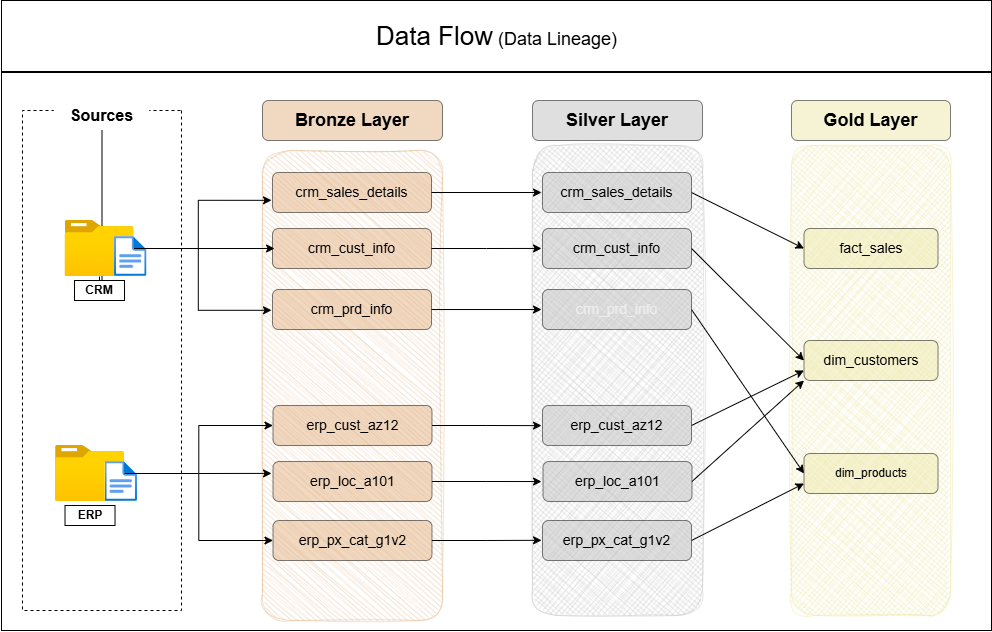

The diagram above was exported from draw.io. Its source (the exported page's mxGraphModel, read from the mxfile embedded in the PNG):
<mxGraphModel dx="1761" dy="631" grid="1" gridSize="10" guides="1" tooltips="1" connect="1" arrows="1" fold="1" page="1" pageScale="1" pageWidth="827" pageHeight="1169" math="0" shadow="0">
  <root>
    <mxCell id="0" />
    <mxCell id="1" parent="0" />
    <mxCell id="4meAo5Eg2LcCygSQFsXU-2" parent="1" style="rounded=0;whiteSpace=wrap;html=1;fillColor=light-dark(#FFFFFF,#FFFFFF);strokeColor=light-dark(#000000,#000000);" value="" vertex="1">
      <mxGeometry height="630" width="990" x="-10" y="160" as="geometry" />
    </mxCell>
    <mxCell id="4meAo5Eg2LcCygSQFsXU-3" parent="1" style="rounded=0;whiteSpace=wrap;html=1;rotation=90;dashed=1;strokeColor=light-dark(#000000,#000000);fillColor=light-dark(#FFFFFF,#FFFFFF);" value="" vertex="1">
      <mxGeometry height="159" width="500" x="-159.5" y="440.5" as="geometry" />
    </mxCell>
    <mxCell id="4meAo5Eg2LcCygSQFsXU-5" parent="1" style="rounded=1;whiteSpace=wrap;html=1;rotation=90;fillColor=light-dark(#C0C0C0,#C0C0C0);strokeColor=light-dark(#C0C0C0,#C0C0C0);sketch=1;curveFitting=1;jiggle=2;opacity=40;fillStyle=cross-hatch;" value="" vertex="1">
      <mxGeometry height="170" width="470" x="371" y="455" as="geometry" />
    </mxCell>
    <mxCell id="4meAo5Eg2LcCygSQFsXU-6" parent="1" style="rounded=1;whiteSpace=wrap;html=1;rotation=90;fillColor=light-dark(#EEE8AA,#EEE8AA);strokeColor=light-dark(#EEE8AA,#EEE8AA);sketch=1;curveFitting=1;jiggle=2;fillStyle=cross-hatch;opacity=50;" value="" vertex="1">
      <mxGeometry height="159" width="470" x="624.5" y="460.5" as="geometry" />
    </mxCell>
    <mxCell id="4meAo5Eg2LcCygSQFsXU-7" parent="1" style="rounded=1;whiteSpace=wrap;html=1;fillColor=light-dark(#E1B284,#E1B284);strokeColor=light-dark(#000000,#000000);opacity=50;" value="&lt;b&gt;&lt;font style=&quot;font-size: 18px; color: light-dark(rgb(0, 0, 0), rgb(0, 0, 0));&quot;&gt;Bronze Layer&lt;/font&gt;&lt;/b&gt;" vertex="1">
      <mxGeometry height="40" width="180" x="251" y="260" as="geometry" />
    </mxCell>
    <mxCell id="4meAo5Eg2LcCygSQFsXU-10" parent="1" style="rounded=1;whiteSpace=wrap;html=1;rotation=90;strokeColor=light-dark(#E1B284,#E1B284);fillColor=light-dark(#E1B284,#E1B284);labelBackgroundColor=light-dark(#E1B284,#E1B284);labelBorderColor=light-dark(#E1B284,#E1B284);fontColor=none;noLabel=1;opacity=40;fillStyle=hatch;shadow=0;sketch=1;curveFitting=1;jiggle=2;" value="" vertex="1">
      <mxGeometry height="180" width="470" x="106" y="455" as="geometry" />
    </mxCell>
    <mxCell id="4meAo5Eg2LcCygSQFsXU-49" edge="1" parent="1" source="4meAo5Eg2LcCygSQFsXU-11" style="edgeStyle=orthogonalEdgeStyle;rounded=0;orthogonalLoop=1;jettySize=auto;html=1;" target="4meAo5Eg2LcCygSQFsXU-3" value="">
      <mxGeometry relative="1" as="geometry" />
    </mxCell>
    <mxCell id="4meAo5Eg2LcCygSQFsXU-11" parent="1" style="image;aspect=fixed;html=1;points=[];align=center;fontSize=12;image=img/lib/azure2/general/Folder_Blank.svg;" value="" vertex="1">
      <mxGeometry height="56.00000000000001" width="69" x="53.52" y="380" as="geometry" />
    </mxCell>
    <mxCell id="4meAo5Eg2LcCygSQFsXU-53" edge="1" parent="1" source="4meAo5Eg2LcCygSQFsXU-12" style="edgeStyle=orthogonalEdgeStyle;rounded=0;orthogonalLoop=1;jettySize=auto;html=1;entryX=0;entryY=0.5;entryDx=0;entryDy=0;strokeColor=light-dark(#000000,#000000);" target="4meAo5Eg2LcCygSQFsXU-22">
      <mxGeometry relative="1" as="geometry" />
    </mxCell>
    <mxCell id="4meAo5Eg2LcCygSQFsXU-54" edge="1" parent="1" source="4meAo5Eg2LcCygSQFsXU-12" style="edgeStyle=orthogonalEdgeStyle;rounded=0;orthogonalLoop=1;jettySize=auto;html=1;entryX=0;entryY=0.5;entryDx=0;entryDy=0;strokeColor=light-dark(#000000,#000000);" target="4meAo5Eg2LcCygSQFsXU-20">
      <mxGeometry relative="1" as="geometry" />
    </mxCell>
    <mxCell id="4meAo5Eg2LcCygSQFsXU-12" parent="1" style="image;aspect=fixed;html=1;points=[];align=center;fontSize=12;image=img/lib/azure2/general/Folder_Blank.svg;" value="" vertex="1">
      <mxGeometry height="56.00000000000001" width="69" x="44.019999999999996" y="605" as="geometry" />
    </mxCell>
    <mxCell id="4meAo5Eg2LcCygSQFsXU-13" parent="1" style="image;aspect=fixed;html=1;points=[];align=center;fontSize=12;image=img/lib/azure2/general/File.svg;" value="" vertex="1">
      <mxGeometry height="40" width="32.46" x="103.02" y="396" as="geometry" />
    </mxCell>
    <mxCell id="4meAo5Eg2LcCygSQFsXU-14" parent="1" style="image;aspect=fixed;html=1;points=[];align=center;fontSize=12;image=img/lib/azure2/general/File.svg;" value="" vertex="1">
      <mxGeometry height="40" width="32.46" x="93.52" y="621" as="geometry" />
    </mxCell>
    <mxCell id="4meAo5Eg2LcCygSQFsXU-15" parent="1" style="rounded=0;whiteSpace=wrap;html=1;fillColor=light-dark(#FFFFFF,#FFFFFF);" value="&lt;span style=&quot;color: light-dark(rgb(0, 0, 0), rgb(0, 0, 0));&quot;&gt;&lt;b&gt;CRM&lt;/b&gt;&lt;/span&gt;" vertex="1">
      <mxGeometry height="20" width="50" x="63.02" y="440" as="geometry" />
    </mxCell>
    <mxCell id="4meAo5Eg2LcCygSQFsXU-16" parent="1" style="rounded=0;whiteSpace=wrap;html=1;fillColor=light-dark(#FFFFFF,#FFFFFF);" value="&lt;span style=&quot;color: light-dark(rgb(0, 0, 0), rgb(0, 0, 0));&quot;&gt;&lt;b&gt;ERP&lt;/b&gt;&lt;/span&gt;" vertex="1">
      <mxGeometry height="20" width="50" x="53.519999999999996" y="665" as="geometry" />
    </mxCell>
    <mxCell id="4meAo5Eg2LcCygSQFsXU-17" parent="1" style="rounded=1;whiteSpace=wrap;html=1;fillColor=light-dark(#E1B284,#E1B284);gradientColor=none;opacity=50;strokeColor=light-dark(#000000,#000000);" value="&lt;span style=&quot;color: light-dark(rgb(0, 0, 0), rgb(0, 0, 0));&quot;&gt;&lt;font style=&quot;font-size: 14px;&quot;&gt;crm_sales_details&lt;/font&gt;&lt;/span&gt;" vertex="1">
      <mxGeometry height="40" width="159" x="261" y="332" as="geometry" />
    </mxCell>
    <mxCell id="4meAo5Eg2LcCygSQFsXU-18" parent="1" style="rounded=1;whiteSpace=wrap;html=1;fillColor=light-dark(#E1B284,#E1B284);gradientColor=none;opacity=50;strokeColor=light-dark(#000000,#000000);" value="&lt;span style=&quot;font-size: 14px; color: light-dark(rgb(0, 0, 0), rgb(0, 0, 0));&quot;&gt;crm_cust_info&lt;/span&gt;" vertex="1">
      <mxGeometry height="40" width="159" x="261" y="388" as="geometry" />
    </mxCell>
    <mxCell id="4meAo5Eg2LcCygSQFsXU-19" parent="1" style="rounded=1;whiteSpace=wrap;html=1;fillColor=light-dark(#E1B284,#E1B284);gradientColor=none;opacity=50;strokeColor=light-dark(#000000,#000000);" value="&lt;span style=&quot;font-size: 14px; color: light-dark(rgb(0, 0, 0), rgb(0, 0, 0));&quot;&gt;crm_prd_info&lt;/span&gt;" vertex="1">
      <mxGeometry height="40" width="159" x="261" y="449" as="geometry" />
    </mxCell>
    <mxCell id="4meAo5Eg2LcCygSQFsXU-20" parent="1" style="rounded=1;whiteSpace=wrap;html=1;fillColor=light-dark(#E1B284,#E1B284);gradientColor=none;opacity=50;strokeColor=light-dark(#000000,#000000);" value="&lt;span style=&quot;font-size: 14px; color: light-dark(rgb(0, 0, 0), rgb(0, 0, 0));&quot;&gt;erp_px_cat_g1v2&lt;/span&gt;" vertex="1">
      <mxGeometry height="40" width="159" x="261.5" y="680" as="geometry" />
    </mxCell>
    <mxCell id="4meAo5Eg2LcCygSQFsXU-21" parent="1" style="rounded=1;whiteSpace=wrap;html=1;fillColor=light-dark(#E1B284,#E1B284);gradientColor=none;opacity=50;strokeColor=light-dark(#000000,#000000);" value="&lt;span style=&quot;font-size: 14px; color: light-dark(rgb(0, 0, 0), rgb(0, 0, 0));&quot;&gt;erp_loc_a101&lt;/span&gt;" vertex="1">
      <mxGeometry height="40" width="159" x="261.5" y="621" as="geometry" />
    </mxCell>
    <mxCell id="4meAo5Eg2LcCygSQFsXU-22" parent="1" style="rounded=1;whiteSpace=wrap;html=1;fillColor=light-dark(#E1B284,#E1B284);gradientColor=none;opacity=50;strokeColor=light-dark(#000000,#000000);" value="&lt;span style=&quot;font-size: 14px; color: light-dark(rgb(0, 0, 0), rgb(0, 0, 0));&quot;&gt;erp_cust_az12&lt;/span&gt;" vertex="1">
      <mxGeometry height="40" width="159" x="261.5" y="565" as="geometry" />
    </mxCell>
    <mxCell id="4meAo5Eg2LcCygSQFsXU-23" parent="1" style="rounded=1;whiteSpace=wrap;html=1;fillColor=light-dark(#C0C0C0,#C0C0C0);strokeColor=light-dark(#000000,#000000);opacity=50;" value="&lt;b&gt;&lt;font style=&quot;font-size: 18px; color: light-dark(rgb(0, 0, 0), rgb(0, 0, 0));&quot;&gt;Silver Layer&lt;/font&gt;&lt;/b&gt;" vertex="1">
      <mxGeometry height="40" width="170" x="521" y="260" as="geometry" />
    </mxCell>
    <mxCell id="4meAo5Eg2LcCygSQFsXU-24" parent="1" style="rounded=1;whiteSpace=wrap;html=1;fillColor=light-dark(#EEE8AA,#EEE8AA);strokeColor=light-dark(#000000,#000000);opacity=50;" value="&lt;b&gt;&lt;font style=&quot;font-size: 18px; color: light-dark(rgb(0, 0, 0), rgb(0, 0, 0));&quot;&gt;Gold Layer&lt;/font&gt;&lt;/b&gt;" vertex="1">
      <mxGeometry height="40" width="159" x="780" y="260" as="geometry" />
    </mxCell>
    <mxCell id="4meAo5Eg2LcCygSQFsXU-72" edge="1" parent="1" source="4meAo5Eg2LcCygSQFsXU-25" style="rounded=0;orthogonalLoop=1;jettySize=auto;html=1;entryX=0;entryY=0.5;entryDx=0;entryDy=0;elbow=vertical;exitX=1;exitY=0.5;exitDx=0;exitDy=0;strokeColor=light-dark(#000000,#000000);" target="4meAo5Eg2LcCygSQFsXU-31">
      <mxGeometry relative="1" as="geometry" />
    </mxCell>
    <mxCell id="4meAo5Eg2LcCygSQFsXU-25" parent="1" style="rounded=1;whiteSpace=wrap;html=1;fillColor=light-dark(#C0C0C0,#C0C0C0);gradientColor=none;opacity=50;strokeColor=light-dark(#000000,#000000);" value="&lt;span style=&quot;font-size: 14px; color: light-dark(rgb(0, 0, 0), rgb(0, 0, 0));&quot;&gt;crm_sales_details&lt;/span&gt;" vertex="1">
      <mxGeometry height="40" width="149" x="531" y="332" as="geometry" />
    </mxCell>
    <mxCell id="4meAo5Eg2LcCygSQFsXU-73" edge="1" parent="1" source="4meAo5Eg2LcCygSQFsXU-26" style="rounded=0;orthogonalLoop=1;jettySize=auto;html=1;entryX=0;entryY=0.5;entryDx=0;entryDy=0;exitX=1;exitY=0.5;exitDx=0;exitDy=0;strokeColor=light-dark(#000000,#000000);" target="4meAo5Eg2LcCygSQFsXU-33">
      <mxGeometry relative="1" as="geometry" />
    </mxCell>
    <mxCell id="4meAo5Eg2LcCygSQFsXU-26" parent="1" style="rounded=1;whiteSpace=wrap;html=1;fillColor=light-dark(#C0C0C0,#C0C0C0);gradientColor=none;opacity=50;strokeColor=light-dark(#000000,#000000);" value="&lt;span style=&quot;font-size: 14px; color: light-dark(rgb(0, 0, 0), rgb(0, 0, 0));&quot;&gt;crm_cust_info&lt;/span&gt;" vertex="1">
      <mxGeometry height="40" width="149" x="531" y="388" as="geometry" />
    </mxCell>
    <mxCell id="4meAo5Eg2LcCygSQFsXU-74" edge="1" parent="1" source="4meAo5Eg2LcCygSQFsXU-27" style="rounded=0;orthogonalLoop=1;jettySize=auto;html=1;entryX=0;entryY=0.5;entryDx=0;entryDy=0;exitX=1;exitY=0.5;exitDx=0;exitDy=0;strokeColor=light-dark(#000000,#000000);" target="4meAo5Eg2LcCygSQFsXU-35">
      <mxGeometry relative="1" as="geometry" />
    </mxCell>
    <mxCell id="4meAo5Eg2LcCygSQFsXU-27" parent="1" style="rounded=1;whiteSpace=wrap;html=1;fillColor=light-dark(#C0C0C0,#C0C0C0);gradientColor=none;opacity=50;strokeColor=light-dark(#000000,#000000);" value="&lt;span style=&quot;color: rgb(237, 237, 237); font-size: 14px;&quot;&gt;crm_prd_info&lt;/span&gt;" vertex="1">
      <mxGeometry height="40" width="149" x="531" y="449" as="geometry" />
    </mxCell>
    <mxCell id="4meAo5Eg2LcCygSQFsXU-77" edge="1" parent="1" source="4meAo5Eg2LcCygSQFsXU-28" style="rounded=0;orthogonalLoop=1;jettySize=auto;html=1;entryX=0;entryY=0.75;entryDx=0;entryDy=0;exitX=1;exitY=0.5;exitDx=0;exitDy=0;strokeColor=light-dark(#000000,#000000);" target="4meAo5Eg2LcCygSQFsXU-35">
      <mxGeometry relative="1" as="geometry" />
    </mxCell>
    <mxCell id="4meAo5Eg2LcCygSQFsXU-28" parent="1" style="rounded=1;whiteSpace=wrap;html=1;fillColor=light-dark(#C0C0C0,#C0C0C0);gradientColor=none;opacity=50;strokeColor=light-dark(#000000,#000000);" value="&lt;span style=&quot;font-size: 14px; color: light-dark(rgb(0, 0, 0), rgb(0, 0, 0));&quot;&gt;erp_px_cat_g1v2&lt;/span&gt;" vertex="1">
      <mxGeometry height="40" width="149" x="531" y="680" as="geometry" />
    </mxCell>
    <mxCell id="4meAo5Eg2LcCygSQFsXU-76" edge="1" parent="1" source="4meAo5Eg2LcCygSQFsXU-29" style="rounded=0;orthogonalLoop=1;jettySize=auto;html=1;entryX=0;entryY=1;entryDx=0;entryDy=0;exitX=1;exitY=0.5;exitDx=0;exitDy=0;strokeColor=light-dark(#000000,#000000);" target="4meAo5Eg2LcCygSQFsXU-33">
      <mxGeometry relative="1" as="geometry" />
    </mxCell>
    <mxCell id="4meAo5Eg2LcCygSQFsXU-29" parent="1" style="rounded=1;whiteSpace=wrap;html=1;fillColor=light-dark(#C0C0C0,#C0C0C0);gradientColor=none;opacity=50;strokeColor=light-dark(#000000,#000000);" value="&lt;span style=&quot;font-size: 14px; color: light-dark(rgb(0, 0, 0), rgb(0, 0, 0));&quot;&gt;erp_loc_a101&lt;/span&gt;" vertex="1">
      <mxGeometry height="40" width="149" x="531.5" y="621" as="geometry" />
    </mxCell>
    <mxCell id="4meAo5Eg2LcCygSQFsXU-75" edge="1" parent="1" source="4meAo5Eg2LcCygSQFsXU-30" style="rounded=0;orthogonalLoop=1;jettySize=auto;html=1;entryX=0;entryY=0.75;entryDx=0;entryDy=0;exitX=1;exitY=0.5;exitDx=0;exitDy=0;strokeColor=light-dark(#000000,#000000);" target="4meAo5Eg2LcCygSQFsXU-33">
      <mxGeometry relative="1" as="geometry" />
    </mxCell>
    <mxCell id="4meAo5Eg2LcCygSQFsXU-30" parent="1" style="rounded=1;whiteSpace=wrap;html=1;fillColor=light-dark(#C0C0C0,#C0C0C0);gradientColor=none;opacity=50;strokeColor=light-dark(#000000,#000000);" value="&lt;span style=&quot;font-size: 14px; color: light-dark(rgb(0, 0, 0), rgb(0, 0, 0));&quot;&gt;erp_cust_az12&lt;/span&gt;" vertex="1">
      <mxGeometry height="40" width="149" x="531" y="565" as="geometry" />
    </mxCell>
    <mxCell id="4meAo5Eg2LcCygSQFsXU-31" parent="1" style="rounded=1;whiteSpace=wrap;html=1;fillColor=light-dark(#EEE8AA,#EEE8AA);gradientColor=none;strokeColor=light-dark(#000000,#000000);opacity=50;" value="&lt;font style=&quot;font-size: 14px; color: light-dark(rgb(0, 0, 0), rgb(0, 0, 0));&quot;&gt;fact_sales&lt;/font&gt;" vertex="1">
      <mxGeometry height="40" width="134" x="792.5" y="388" as="geometry" />
    </mxCell>
    <mxCell id="4meAo5Eg2LcCygSQFsXU-33" parent="1" style="rounded=1;whiteSpace=wrap;html=1;fillColor=light-dark(#EEE8AA,#EEE8AA);gradientColor=none;strokeColor=light-dark(#000000,#000000);opacity=50;" value="&lt;font style=&quot;font-size: 14px; color: light-dark(rgb(0, 0, 0), rgb(0, 0, 0));&quot;&gt;dim_customers&lt;/font&gt;" vertex="1">
      <mxGeometry height="40" width="134" x="792.5" y="500" as="geometry" />
    </mxCell>
    <mxCell id="4meAo5Eg2LcCygSQFsXU-35" parent="1" style="rounded=1;whiteSpace=wrap;html=1;fillColor=light-dark(#EEE8AA,#EEE8AA);gradientColor=none;strokeColor=light-dark(#000000,#000000);opacity=50;" value="&lt;span style=&quot;color: light-dark(rgb(0, 0, 0), rgb(0, 0, 0));&quot;&gt;dim_products&lt;/span&gt;" vertex="1">
      <mxGeometry height="40" width="134" x="792.5" y="613" as="geometry" />
    </mxCell>
    <mxCell id="4meAo5Eg2LcCygSQFsXU-37" parent="1" style="rounded=0;whiteSpace=wrap;html=1;fillColor=light-dark(#FFFFFF,#FFFFFF);strokeColor=none;" value="&lt;b&gt;&lt;font style=&quot;font-size: 16px; color: light-dark(rgb(0, 0, 0), rgb(0, 0, 0));&quot;&gt;Sources&lt;/font&gt;&lt;/b&gt;" vertex="1">
      <mxGeometry height="30" width="95.48" x="42.76" y="260" as="geometry" />
    </mxCell>
    <mxCell id="4meAo5Eg2LcCygSQFsXU-47" edge="1" parent="1" style="edgeStyle=orthogonalEdgeStyle;rounded=0;orthogonalLoop=1;jettySize=auto;html=1;entryX=0.497;entryY=0.5;entryDx=0;entryDy=0;entryPerimeter=0;strokeColor=light-dark(#000000,#000000);startSize=6;endSize=6;">
      <mxGeometry relative="1" as="geometry">
        <mxPoint x="141" y="408" as="sourcePoint" />
        <mxPoint x="263.02300000000014" y="408" as="targetPoint" />
      </mxGeometry>
    </mxCell>
    <mxCell id="4meAo5Eg2LcCygSQFsXU-52" edge="1" parent="1" source="4meAo5Eg2LcCygSQFsXU-12" style="edgeStyle=orthogonalEdgeStyle;rounded=0;orthogonalLoop=1;jettySize=auto;html=1;entryX=0.687;entryY=0.95;entryDx=0;entryDy=0;entryPerimeter=0;strokeColor=light-dark(#000000,#000000);" target="4meAo5Eg2LcCygSQFsXU-10">
      <mxGeometry relative="1" as="geometry" />
    </mxCell>
    <mxCell id="4meAo5Eg2LcCygSQFsXU-55" edge="1" parent="1" source="4meAo5Eg2LcCygSQFsXU-11" style="edgeStyle=orthogonalEdgeStyle;rounded=0;orthogonalLoop=1;jettySize=auto;html=1;entryX=0.106;entryY=0.95;entryDx=0;entryDy=0;entryPerimeter=0;strokeColor=light-dark(#000000,#000000);" target="4meAo5Eg2LcCygSQFsXU-10">
      <mxGeometry relative="1" as="geometry" />
    </mxCell>
    <mxCell id="4meAo5Eg2LcCygSQFsXU-61" edge="1" parent="1" source="4meAo5Eg2LcCygSQFsXU-11" style="edgeStyle=orthogonalEdgeStyle;rounded=0;orthogonalLoop=1;jettySize=auto;html=1;entryX=0.34;entryY=0.95;entryDx=0;entryDy=0;entryPerimeter=0;strokeColor=light-dark(#000000,#000000);" target="4meAo5Eg2LcCygSQFsXU-10">
      <mxGeometry relative="1" as="geometry" />
    </mxCell>
    <mxCell id="4meAo5Eg2LcCygSQFsXU-62" edge="1" parent="1" source="4meAo5Eg2LcCygSQFsXU-17" style="edgeStyle=orthogonalEdgeStyle;rounded=0;orthogonalLoop=1;jettySize=auto;html=1;entryX=0.1;entryY=0.947;entryDx=0;entryDy=0;entryPerimeter=0;strokeColor=light-dark(#000000,#000000);" target="4meAo5Eg2LcCygSQFsXU-5">
      <mxGeometry relative="1" as="geometry" />
    </mxCell>
    <mxCell id="4meAo5Eg2LcCygSQFsXU-63" edge="1" parent="1" source="4meAo5Eg2LcCygSQFsXU-18" style="edgeStyle=orthogonalEdgeStyle;rounded=0;orthogonalLoop=1;jettySize=auto;html=1;entryX=0.219;entryY=0.947;entryDx=0;entryDy=0;entryPerimeter=0;strokeColor=light-dark(#000000,#000000);" target="4meAo5Eg2LcCygSQFsXU-5">
      <mxGeometry relative="1" as="geometry" />
    </mxCell>
    <mxCell id="4meAo5Eg2LcCygSQFsXU-66" edge="1" parent="1" source="4meAo5Eg2LcCygSQFsXU-19" style="edgeStyle=orthogonalEdgeStyle;rounded=0;orthogonalLoop=1;jettySize=auto;html=1;entryX=0.349;entryY=0.947;entryDx=0;entryDy=0;entryPerimeter=0;strokeColor=light-dark(#000000,#000000);" target="4meAo5Eg2LcCygSQFsXU-5">
      <mxGeometry relative="1" as="geometry" />
    </mxCell>
    <mxCell id="4meAo5Eg2LcCygSQFsXU-68" edge="1" parent="1" source="4meAo5Eg2LcCygSQFsXU-22" style="edgeStyle=orthogonalEdgeStyle;rounded=0;orthogonalLoop=1;jettySize=auto;html=1;entryX=0.596;entryY=0.947;entryDx=0;entryDy=0;entryPerimeter=0;strokeColor=light-dark(#000000,#000000);" target="4meAo5Eg2LcCygSQFsXU-5">
      <mxGeometry relative="1" as="geometry" />
    </mxCell>
    <mxCell id="4meAo5Eg2LcCygSQFsXU-69" edge="1" parent="1" source="4meAo5Eg2LcCygSQFsXU-21" style="edgeStyle=orthogonalEdgeStyle;rounded=0;orthogonalLoop=1;jettySize=auto;html=1;entryX=0.715;entryY=0.947;entryDx=0;entryDy=0;entryPerimeter=0;strokeColor=light-dark(#000000,#000000);" target="4meAo5Eg2LcCygSQFsXU-5">
      <mxGeometry relative="1" as="geometry" />
    </mxCell>
    <mxCell id="4meAo5Eg2LcCygSQFsXU-70" edge="1" parent="1" source="4meAo5Eg2LcCygSQFsXU-20" style="edgeStyle=orthogonalEdgeStyle;rounded=0;orthogonalLoop=1;jettySize=auto;html=1;entryX=0.84;entryY=0.947;entryDx=0;entryDy=0;entryPerimeter=0;strokeColor=light-dark(#000000,#000000);" target="4meAo5Eg2LcCygSQFsXU-5">
      <mxGeometry relative="1" as="geometry" />
    </mxCell>
    <mxCell id="4meAo5Eg2LcCygSQFsXU-78" parent="1" style="rounded=0;whiteSpace=wrap;html=1;strokeColor=light-dark(#FFFFFF,#FFFFFF);fillColor=light-dark(#FFFFFF,#FFFFFF);" value="&lt;span style=&quot;color: light-dark(rgb(0, 0, 0), rgb(0, 0, 0));&quot;&gt;&lt;font style=&quot;font-size: 26px;&quot;&gt;Data Flow&lt;/font&gt;&lt;font style=&quot;font-size: 18px;&quot;&gt; (Data Lineage)&lt;/font&gt;&lt;/span&gt;" vertex="1">
      <mxGeometry height="50" width="315" x="327.5" y="171" as="geometry" />
    </mxCell>
    <mxCell id="4meAo5Eg2LcCygSQFsXU-80" parent="1" style="line;strokeWidth=2;html=1;fillColor=light-dark(#000000,#000000);strokeColor=light-dark(#000000,#000000);" value="" vertex="1">
      <mxGeometry height="10" width="990" x="-10" y="227" as="geometry" />
    </mxCell>
  </root>
</mxGraphModel>